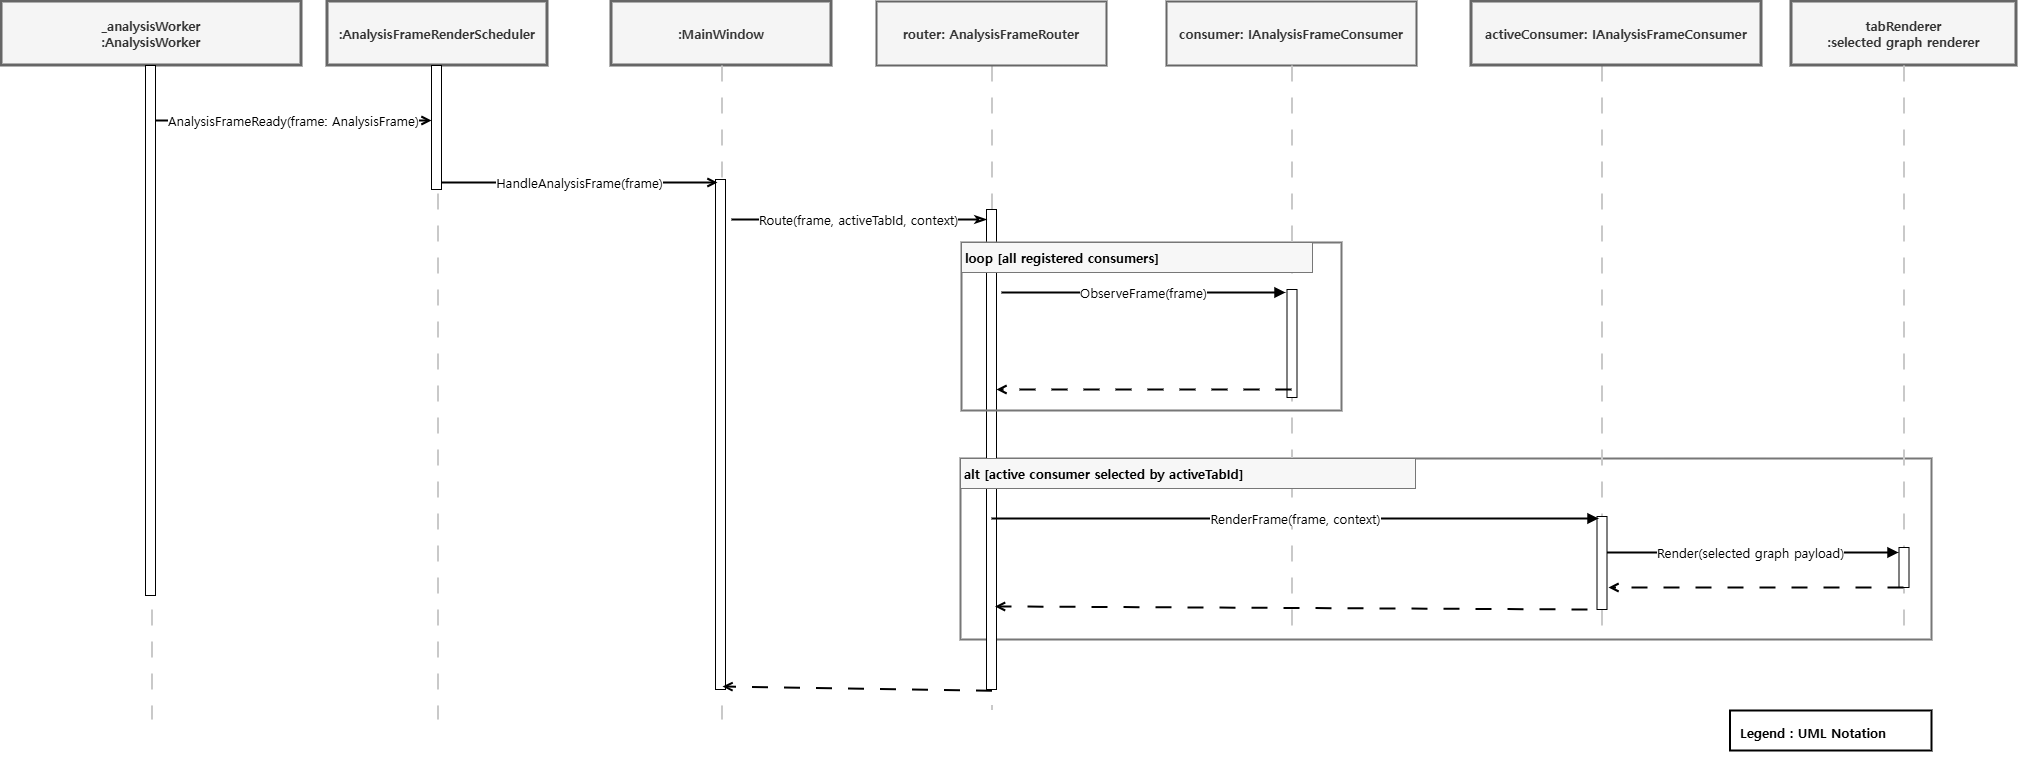

The diagram above was exported from draw.io. Its source (the exported page's mxGraphModel, read from the mxfile embedded in the PNG):
<mxGraphModel dx="2184" dy="1505" grid="1" gridSize="10" guides="1" tooltips="1" connect="1" arrows="1" fold="1" page="1" pageScale="1" pageWidth="827" pageHeight="1169" background="#ffffff" math="0" shadow="0">
  <root>
    <mxCell id="0" />
    <mxCell id="1" parent="0" />
    <mxCell id="OzoGiVV7WRGx4j5uWDAu-19" parent="1" style="rounded=0;whiteSpace=wrap;html=1;fillColor=none;strokeColor=#777777;strokeWidth=2;" value="" vertex="1">
      <mxGeometry height="181" width="971" x="1012" y="917" as="geometry" />
    </mxCell>
    <mxCell id="OzoGiVV7WRGx4j5uWDAu-1" edge="1" parent="1" style="endArrow=block;html=1;rounded=0;strokeColor=light-dark(#000000, #64a868);strokeWidth=2;fontFamily=Malgun Gothic;fontSize=13;labelBackgroundColor=#FFFFFF;" value="Render(selected graph payload)">
      <mxGeometry relative="1" as="geometry">
        <mxPoint x="1653" y="1011" as="sourcePoint" />
        <mxPoint x="1950" y="1011" as="targetPoint" />
      </mxGeometry>
    </mxCell>
    <mxCell id="OzoGiVV7WRGx4j5uWDAu-2" parent="1" style="shape=line;direction=south;html=1;strokeColor=#C9C9C9;strokeWidth=2;dashed=1;dashPattern=8 8;" value="" vertex="1">
      <mxGeometry height="560" width="1" x="1653" y="524" as="geometry" />
    </mxCell>
    <mxCell id="OzoGiVV7WRGx4j5uWDAu-3" parent="1" style="html=1;points=[[0,0,0,0,5],[0,1,0,0,-5],[1,0,0,0,5],[1,1,0,0,-5]];perimeter=orthogonalPerimeter;outlineConnect=0;targetShapes=umlLifeline;portConstraint=eastwest;newEdgeStyle={&quot;curved&quot;:0,&quot;rounded&quot;:0};" value="" vertex="1">
      <mxGeometry height="93" width="10" x="1648.5" y="975" as="geometry" />
    </mxCell>
    <mxCell id="OzoGiVV7WRGx4j5uWDAu-4" parent="1" style="shape=line;direction=south;html=1;strokeColor=#C9C9C9;strokeWidth=2;dashed=1;dashPattern=8 8;" value="" vertex="1">
      <mxGeometry height="644" width="1" x="1043" y="524" as="geometry" />
    </mxCell>
    <mxCell id="OzoGiVV7WRGx4j5uWDAu-5" parent="1" style="html=1;points=[[0,0,0,0,5],[0,1,0,0,-5],[1,0,0,0,5],[1,1,0,0,-5]];perimeter=orthogonalPerimeter;outlineConnect=0;targetShapes=umlLifeline;portConstraint=eastwest;newEdgeStyle={&quot;curved&quot;:0,&quot;rounded&quot;:0};" value="" vertex="1">
      <mxGeometry height="480" width="10" x="1038" y="668" as="geometry" />
    </mxCell>
    <mxCell id="OzoGiVV7WRGx4j5uWDAu-6" parent="1" style="rounded=0;whiteSpace=wrap;html=1;fillColor=none;strokeColor=#777777;strokeWidth=2;" value="" vertex="1">
      <mxGeometry height="168" width="380" x="1013" y="701" as="geometry" />
    </mxCell>
    <mxCell id="OzoGiVV7WRGx4j5uWDAu-7" parent="1" style="fontFamily=Malgun Gothic;fontSize=13;whiteSpace=wrap;html=1;rounded=0;align=left;verticalAlign=top;spacing=10;strokeWidth=2;" value="&lt;b&gt;Legend : UML Notation&lt;/b&gt;&lt;div&gt;&lt;br&gt;&lt;/div&gt;" vertex="1">
      <mxGeometry height="40" width="201.5" x="1781.5" y="1169" as="geometry" />
    </mxCell>
    <mxCell id="OzoGiVV7WRGx4j5uWDAu-8" parent="1" style="fontFamily=Malgun Gothic;fontSize=13;whiteSpace=wrap;html=1;rounded=0;align=center;verticalAlign=middle;spacing=6;strokeWidth=3;strokeColor=#666666;fillColor=#f5f5f5;fontColor=#333333;" value="&lt;b&gt;_analysisWorker&lt;/b&gt;&lt;div&gt;&lt;b&gt;:AnalysisWorker&lt;/b&gt;&lt;/div&gt;" vertex="1">
      <mxGeometry height="64" width="300" x="53" y="460" as="geometry" />
    </mxCell>
    <mxCell id="OzoGiVV7WRGx4j5uWDAu-9" parent="1" style="fontFamily=Malgun Gothic;fontSize=13;whiteSpace=wrap;html=1;rounded=0;align=center;verticalAlign=middle;spacing=6;strokeWidth=2;strokeColor=#666666;fillColor=#f5f5f5;fontColor=#333333;" value="&lt;b&gt;router: AnalysisFrameRouter&lt;/b&gt;" vertex="1">
      <mxGeometry height="64" width="230" x="928" y="460" as="geometry" />
    </mxCell>
    <mxCell id="OzoGiVV7WRGx4j5uWDAu-10" parent="1" style="fontFamily=Malgun Gothic;fontSize=13;whiteSpace=wrap;html=1;rounded=0;align=center;verticalAlign=middle;spacing=6;strokeWidth=2;strokeColor=#666666;fillColor=#f5f5f5;fontColor=#333333;" value="&lt;b&gt;consumer: IAnalysisFrameConsumer&lt;/b&gt;" vertex="1">
      <mxGeometry height="64" width="250" x="1218" y="460" as="geometry" />
    </mxCell>
    <mxCell id="OzoGiVV7WRGx4j5uWDAu-11" parent="1" style="fontFamily=Malgun Gothic;fontSize=13;whiteSpace=wrap;html=1;rounded=0;align=center;verticalAlign=middle;spacing=6;strokeWidth=3;strokeColor=#666666;fillColor=#f5f5f5;fontColor=#333333;" value="&lt;b&gt;activeConsumer: IAnalysisFrameConsumer&lt;/b&gt;" vertex="1">
      <mxGeometry height="64" width="290" x="1523" y="460" as="geometry" />
    </mxCell>
    <mxCell id="OzoGiVV7WRGx4j5uWDAu-12" parent="1" style="fontFamily=Malgun Gothic;fontSize=13;whiteSpace=wrap;html=1;rounded=0;align=center;verticalAlign=middle;spacing=6;strokeWidth=3;strokeColor=#666666;fillColor=#f5f5f5;fontColor=#333333;" value="&lt;b&gt;tabRenderer&lt;/b&gt;&lt;div&gt;&lt;b&gt;:selected graph renderer&lt;/b&gt;&lt;/div&gt;" vertex="1">
      <mxGeometry height="64" width="225" x="1843" y="460" as="geometry" />
    </mxCell>
    <mxCell id="OzoGiVV7WRGx4j5uWDAu-13" parent="1" style="shape=line;direction=south;html=1;strokeColor=#C9C9C9;strokeWidth=2;dashed=1;dashPattern=8 8;" value="" vertex="1">
      <mxGeometry height="654" width="1" x="203" y="524" as="geometry" />
    </mxCell>
    <mxCell id="OzoGiVV7WRGx4j5uWDAu-14" parent="1" style="shape=line;direction=south;html=1;strokeColor=#C9C9C9;strokeWidth=2;dashed=1;dashPattern=8 8;" value="" vertex="1">
      <mxGeometry height="560" width="1" x="1343" y="524" as="geometry" />
    </mxCell>
    <mxCell id="OzoGiVV7WRGx4j5uWDAu-15" parent="1" style="shape=line;direction=south;html=1;strokeColor=#C9C9C9;strokeWidth=2;dashed=1;dashPattern=8 8;" value="" vertex="1">
      <mxGeometry height="560" width="1" x="1955" y="524" as="geometry" />
    </mxCell>
    <mxCell id="OzoGiVV7WRGx4j5uWDAu-16" edge="1" parent="1" style="endArrow=open;html=1;rounded=0;strokeColor=light-dark(#000000, #63a8f6);strokeWidth=2;fontFamily=Malgun Gothic;fontSize=13;labelBackgroundColor=#FFFFFF;endFill=0;" value="AnalysisFrameReady(frame: AnalysisFrame)">
      <mxGeometry relative="1" as="geometry">
        <mxPoint x="207" y="579" as="sourcePoint" />
        <mxPoint x="483.0000000000009" y="579" as="targetPoint" />
      </mxGeometry>
    </mxCell>
    <mxCell id="OzoGiVV7WRGx4j5uWDAu-17" parent="1" style="fontFamily=Malgun Gothic;fontSize=13;fontStyle=1;whiteSpace=wrap;html=1;rounded=0;align=left;verticalAlign=middle;spacing=4;strokeWidth=1;strokeColor=#777777;fillColor=#F7F7F7;" value="loop [all registered consumers]" vertex="1">
      <mxGeometry height="30" width="351" x="1013" y="701" as="geometry" />
    </mxCell>
    <mxCell id="OzoGiVV7WRGx4j5uWDAu-18" edge="1" parent="1" style="endArrow=block;html=1;rounded=0;strokeColor=light-dark(#000000, #63a8f6);strokeWidth=2;fontFamily=Malgun Gothic;fontSize=13;labelBackgroundColor=#FFFFFF;" value="ObserveFrame(frame)">
      <mxGeometry relative="1" as="geometry">
        <mxPoint x="1053" y="751" as="sourcePoint" />
        <mxPoint x="1337" y="751" as="targetPoint" />
      </mxGeometry>
    </mxCell>
    <mxCell id="OzoGiVV7WRGx4j5uWDAu-20" parent="1" style="fontFamily=Malgun Gothic;fontSize=13;fontStyle=1;whiteSpace=wrap;html=1;rounded=0;align=left;verticalAlign=middle;spacing=4;strokeWidth=1;strokeColor=#777777;fillColor=#F7F7F7;" value="alt [active consumer selected by activeTabId]" vertex="1">
      <mxGeometry height="30" width="455" x="1012" y="917" as="geometry" />
    </mxCell>
    <mxCell id="OzoGiVV7WRGx4j5uWDAu-21" edge="1" parent="1" style="endArrow=block;html=1;rounded=0;strokeColor=light-dark(#000000, #63a8f6);strokeWidth=2;fontFamily=Malgun Gothic;fontSize=13;labelBackgroundColor=#FFFFFF;" value="RenderFrame(frame, context)">
      <mxGeometry relative="1" as="geometry">
        <mxPoint x="1043" y="977" as="sourcePoint" />
        <mxPoint x="1650" y="977" as="targetPoint" />
      </mxGeometry>
    </mxCell>
    <mxCell id="OzoGiVV7WRGx4j5uWDAu-22" parent="1" style="html=1;points=[[0,0,0,0,5],[0,1,0,0,-5],[1,0,0,0,5],[1,1,0,0,-5]];perimeter=orthogonalPerimeter;outlineConnect=0;targetShapes=umlLifeline;portConstraint=eastwest;newEdgeStyle={&quot;curved&quot;:0,&quot;rounded&quot;:0};" value="" vertex="1">
      <mxGeometry height="530" width="10" x="197" y="524" as="geometry" />
    </mxCell>
    <mxCell id="OzoGiVV7WRGx4j5uWDAu-23" parent="1" style="html=1;points=[[0,0,0,0,5],[0,1,0,0,-5],[1,0,0,0,5],[1,1,0,0,-5]];perimeter=orthogonalPerimeter;outlineConnect=0;targetShapes=umlLifeline;portConstraint=eastwest;newEdgeStyle={&quot;curved&quot;:0,&quot;rounded&quot;:0};" value="" vertex="1">
      <mxGeometry height="108" width="10" x="1338.5" y="748" as="geometry" />
    </mxCell>
    <mxCell id="OzoGiVV7WRGx4j5uWDAu-24" parent="1" style="html=1;points=[[0,0,0,0,5],[0,1,0,0,-5],[1,0,0,0,5],[1,1,0,0,-5]];perimeter=orthogonalPerimeter;outlineConnect=0;targetShapes=umlLifeline;portConstraint=eastwest;newEdgeStyle={&quot;curved&quot;:0,&quot;rounded&quot;:0};" value="" vertex="1">
      <mxGeometry height="40" width="10" x="1950.5" y="1006" as="geometry" />
    </mxCell>
    <mxCell id="OzoGiVV7WRGx4j5uWDAu-25" parent="1" style="fontFamily=Malgun Gothic;fontSize=13;whiteSpace=wrap;html=1;rounded=0;align=center;verticalAlign=middle;spacing=6;strokeWidth=3;strokeColor=#666666;fillColor=#f5f5f5;fontColor=#333333;" value="&lt;b&gt;:AnalysisFrameRenderScheduler&lt;/b&gt;" vertex="1">
      <mxGeometry height="64" width="220" x="379" y="460" as="geometry" />
    </mxCell>
    <mxCell id="OzoGiVV7WRGx4j5uWDAu-26" parent="1" style="shape=line;direction=south;html=1;strokeColor=#C9C9C9;strokeWidth=2;dashed=1;dashPattern=8 8;" value="" vertex="1">
      <mxGeometry height="654" width="1" x="489" y="524" as="geometry" />
    </mxCell>
    <mxCell id="OzoGiVV7WRGx4j5uWDAu-27" parent="1" style="html=1;points=[[0,0,0,0,5],[0,1,0,0,-5],[1,0,0,0,5],[1,1,0,0,-5]];perimeter=orthogonalPerimeter;outlineConnect=0;targetShapes=umlLifeline;portConstraint=eastwest;newEdgeStyle={&quot;curved&quot;:0,&quot;rounded&quot;:0};" value="" vertex="1">
      <mxGeometry height="124" width="10" x="483" y="524" as="geometry" />
    </mxCell>
    <mxCell id="OzoGiVV7WRGx4j5uWDAu-28" parent="1" style="fontFamily=Malgun Gothic;fontSize=13;whiteSpace=wrap;html=1;rounded=0;align=center;verticalAlign=middle;spacing=6;strokeWidth=3;strokeColor=#666666;fillColor=#f5f5f5;fontColor=#333333;" value="&lt;b&gt;:MainWindow&lt;/b&gt;" vertex="1">
      <mxGeometry height="64" width="220" x="663" y="460" as="geometry" />
    </mxCell>
    <mxCell id="OzoGiVV7WRGx4j5uWDAu-29" parent="1" style="shape=line;direction=south;html=1;strokeColor=#C9C9C9;strokeWidth=2;dashed=1;dashPattern=8 8;" value="" vertex="1">
      <mxGeometry height="654" width="1" x="773" y="524" as="geometry" />
    </mxCell>
    <mxCell id="OzoGiVV7WRGx4j5uWDAu-30" parent="1" style="html=1;points=[[0,0,0,0,5],[0,1,0,0,-5],[1,0,0,0,5],[1,1,0,0,-5]];perimeter=orthogonalPerimeter;outlineConnect=0;targetShapes=umlLifeline;portConstraint=eastwest;newEdgeStyle={&quot;curved&quot;:0,&quot;rounded&quot;:0};" value="" vertex="1">
      <mxGeometry height="510" width="10" x="767" y="638" as="geometry" />
    </mxCell>
    <mxCell id="OzoGiVV7WRGx4j5uWDAu-31" edge="1" parent="1" style="endArrow=open;html=1;rounded=0;strokeColor=light-dark(#000000, #63a8f6);strokeWidth=2;fontFamily=Malgun Gothic;fontSize=13;labelBackgroundColor=#FFFFFF;endFill=0;" value="HandleAnalysisFrame(frame)">
      <mxGeometry relative="1" as="geometry">
        <mxPoint x="493" y="641" as="sourcePoint" />
        <mxPoint x="769.0000000000009" y="641" as="targetPoint" />
      </mxGeometry>
    </mxCell>
    <mxCell id="OzoGiVV7WRGx4j5uWDAu-32" edge="1" parent="1" style="endArrow=classicThin;html=1;rounded=0;strokeColor=light-dark(#000000, #63a8f6);strokeWidth=2;fontFamily=Malgun Gothic;fontSize=13;labelBackgroundColor=#FFFFFF;endFill=0;" target="OzoGiVV7WRGx4j5uWDAu-5" value="Route(frame, activeTabId, context)">
      <mxGeometry relative="1" as="geometry">
        <mxPoint x="783" y="678" as="sourcePoint" />
        <mxPoint x="1033" y="678" as="targetPoint" />
      </mxGeometry>
    </mxCell>
    <mxCell id="OzoGiVV7WRGx4j5uWDAu-33" edge="1" parent="1" source="OzoGiVV7WRGx4j5uWDAu-23" style="endArrow=open;html=1;rounded=0;strokeColor=light-dark(#000000, #63a8f6);strokeWidth=2;fontFamily=Malgun Gothic;fontSize=13;labelBackgroundColor=#FFFFFF;dashed=1;dashPattern=8 8;endFill=0;exitX=0.45;exitY=0.926;exitDx=0;exitDy=0;exitPerimeter=0;" value="">
      <mxGeometry relative="1" as="geometry">
        <mxPoint x="1332.5" y="849" as="sourcePoint" />
        <mxPoint x="1048" y="848" as="targetPoint" />
      </mxGeometry>
    </mxCell>
    <mxCell id="OzoGiVV7WRGx4j5uWDAu-34" edge="1" parent="1" style="endArrow=open;html=1;rounded=0;strokeColor=light-dark(#000000, #63a8f6);strokeWidth=2;fontFamily=Malgun Gothic;fontSize=13;labelBackgroundColor=#FFFFFF;dashed=1;dashPattern=8 8;endFill=0;exitX=0.45;exitY=0.926;exitDx=0;exitDy=0;exitPerimeter=0;" value="">
      <mxGeometry relative="1" as="geometry">
        <mxPoint x="1955" y="1046" as="sourcePoint" />
        <mxPoint x="1660" y="1046" as="targetPoint" />
      </mxGeometry>
    </mxCell>
    <mxCell id="OzoGiVV7WRGx4j5uWDAu-35" edge="1" parent="1" style="endArrow=open;html=1;rounded=0;strokeColor=light-dark(#000000, #63a8f6);strokeWidth=2;fontFamily=Malgun Gothic;fontSize=13;labelBackgroundColor=#FFFFFF;dashed=1;dashPattern=8 8;endFill=0;exitX=0.45;exitY=0.926;exitDx=0;exitDy=0;exitPerimeter=0;entryX=0.84;entryY=-2.538;entryDx=0;entryDy=0;entryPerimeter=0;" target="OzoGiVV7WRGx4j5uWDAu-4" value="">
      <mxGeometry relative="1" as="geometry">
        <mxPoint x="1639" y="1068" as="sourcePoint" />
        <mxPoint x="1733" y="818" as="targetPoint" />
      </mxGeometry>
    </mxCell>
    <mxCell id="OzoGiVV7WRGx4j5uWDAu-36" edge="1" parent="1" source="OzoGiVV7WRGx4j5uWDAu-4" style="endArrow=open;html=1;rounded=0;strokeColor=light-dark(#000000, #63a8f6);strokeWidth=2;fontFamily=Malgun Gothic;fontSize=13;labelBackgroundColor=#FFFFFF;dashed=1;dashPattern=8 8;endFill=0;exitX=0.971;exitY=0.538;exitDx=0;exitDy=0;exitPerimeter=0;entryX=0.84;entryY=-2.538;entryDx=0;entryDy=0;entryPerimeter=0;" value="">
      <mxGeometry relative="1" as="geometry">
        <mxPoint x="1366" y="1148" as="sourcePoint" />
        <mxPoint x="774" y="1145" as="targetPoint" />
      </mxGeometry>
    </mxCell>
  </root>
</mxGraphModel>